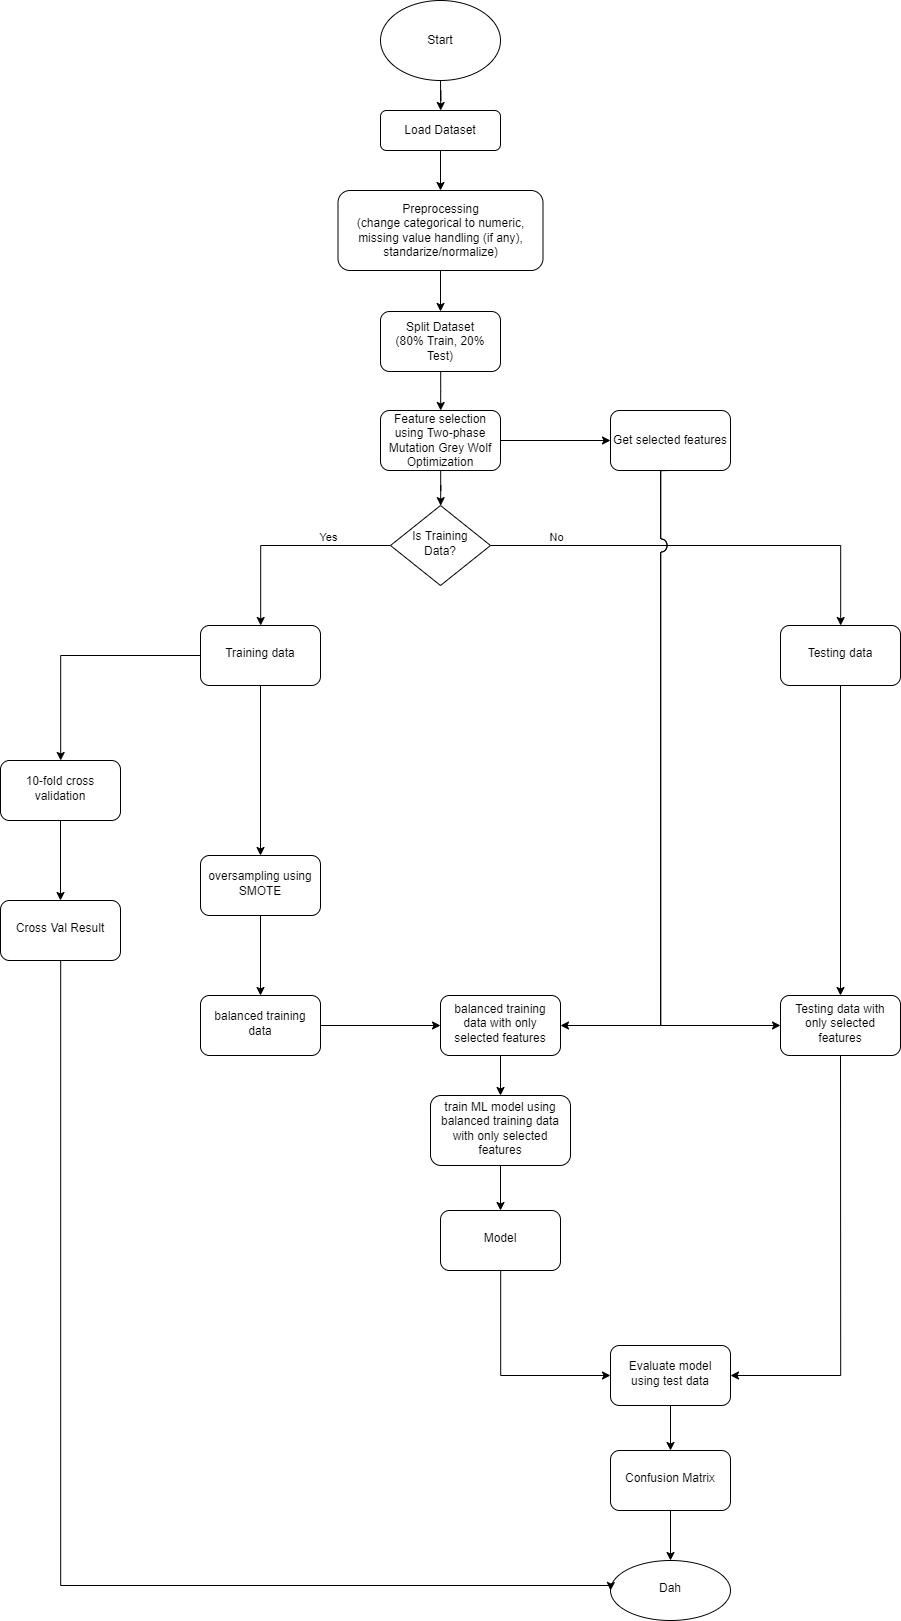

The diagram above was exported from draw.io. Its source (the exported page's mxGraphModel, read from the mxfile embedded in the PNG):
<mxGraphModel dx="4719" dy="2881" grid="1" gridSize="10" guides="1" tooltips="1" connect="1" arrows="1" fold="1" page="1" pageScale="1" pageWidth="827" pageHeight="1169" math="0" shadow="0">
  <root>
    <mxCell id="WIyWlLk6GJQsqaUBKTNV-0" />
    <mxCell id="WIyWlLk6GJQsqaUBKTNV-1" parent="WIyWlLk6GJQsqaUBKTNV-0" />
    <mxCell id="TP6nLpnXdiCeyERZWgS3-6" value="" style="edgeStyle=orthogonalEdgeStyle;rounded=0;orthogonalLoop=1;jettySize=auto;html=1;" parent="WIyWlLk6GJQsqaUBKTNV-1" source="WIyWlLk6GJQsqaUBKTNV-3" target="TP6nLpnXdiCeyERZWgS3-5" edge="1">
      <mxGeometry relative="1" as="geometry" />
    </mxCell>
    <mxCell id="WIyWlLk6GJQsqaUBKTNV-3" value="Load Dataset" style="rounded=1;whiteSpace=wrap;html=1;fontSize=12;glass=0;strokeWidth=1;shadow=0;" parent="WIyWlLk6GJQsqaUBKTNV-1" vertex="1">
      <mxGeometry x="160" y="-20" width="120" height="40" as="geometry" />
    </mxCell>
    <mxCell id="TP6nLpnXdiCeyERZWgS3-21" value="" style="edgeStyle=orthogonalEdgeStyle;rounded=0;orthogonalLoop=1;jettySize=auto;html=1;jumpStyle=arc;" parent="WIyWlLk6GJQsqaUBKTNV-1" source="WIyWlLk6GJQsqaUBKTNV-6" target="TP6nLpnXdiCeyERZWgS3-20" edge="1">
      <mxGeometry relative="1" as="geometry" />
    </mxCell>
    <mxCell id="TP6nLpnXdiCeyERZWgS3-22" value="No&lt;br&gt;" style="edgeLabel;html=1;align=center;verticalAlign=middle;resizable=0;points=[];" parent="TP6nLpnXdiCeyERZWgS3-21" vertex="1" connectable="0">
      <mxGeometry x="-0.6954" y="3" relative="1" as="geometry">
        <mxPoint y="-7" as="offset" />
      </mxGeometry>
    </mxCell>
    <mxCell id="TP6nLpnXdiCeyERZWgS3-24" value="" style="edgeStyle=orthogonalEdgeStyle;rounded=0;orthogonalLoop=1;jettySize=auto;html=1;" parent="WIyWlLk6GJQsqaUBKTNV-1" source="WIyWlLk6GJQsqaUBKTNV-6" target="TP6nLpnXdiCeyERZWgS3-23" edge="1">
      <mxGeometry relative="1" as="geometry" />
    </mxCell>
    <mxCell id="TP6nLpnXdiCeyERZWgS3-31" value="Yes" style="edgeLabel;html=1;align=center;verticalAlign=middle;resizable=0;points=[];" parent="TP6nLpnXdiCeyERZWgS3-24" vertex="1" connectable="0">
      <mxGeometry x="-0.3717" relative="1" as="geometry">
        <mxPoint y="-10" as="offset" />
      </mxGeometry>
    </mxCell>
    <mxCell id="WIyWlLk6GJQsqaUBKTNV-6" value="Is Training Data?" style="rhombus;whiteSpace=wrap;html=1;shadow=0;fontFamily=Helvetica;fontSize=12;align=center;strokeWidth=1;spacing=6;spacingTop=-4;" parent="WIyWlLk6GJQsqaUBKTNV-1" vertex="1">
      <mxGeometry x="170" y="375" width="100" height="80" as="geometry" />
    </mxCell>
    <mxCell id="TP6nLpnXdiCeyERZWgS3-1" value="" style="edgeStyle=orthogonalEdgeStyle;rounded=0;orthogonalLoop=1;jettySize=auto;html=1;" parent="WIyWlLk6GJQsqaUBKTNV-1" source="TP6nLpnXdiCeyERZWgS3-0" target="WIyWlLk6GJQsqaUBKTNV-3" edge="1">
      <mxGeometry relative="1" as="geometry" />
    </mxCell>
    <mxCell id="TP6nLpnXdiCeyERZWgS3-0" value="Start" style="ellipse;whiteSpace=wrap;html=1;" parent="WIyWlLk6GJQsqaUBKTNV-1" vertex="1">
      <mxGeometry x="160" y="-130" width="120" height="80" as="geometry" />
    </mxCell>
    <mxCell id="ixu3eNiQSO9ElKZJo_4A-4" value="" style="edgeStyle=orthogonalEdgeStyle;rounded=0;orthogonalLoop=1;jettySize=auto;html=1;" edge="1" parent="WIyWlLk6GJQsqaUBKTNV-1" source="TP6nLpnXdiCeyERZWgS3-2" target="ixu3eNiQSO9ElKZJo_4A-3">
      <mxGeometry relative="1" as="geometry" />
    </mxCell>
    <mxCell id="TP6nLpnXdiCeyERZWgS3-2" value="Split Dataset&lt;br&gt;(80% Train, 20% Test)" style="whiteSpace=wrap;html=1;rounded=1;glass=0;strokeWidth=1;shadow=0;" parent="WIyWlLk6GJQsqaUBKTNV-1" vertex="1">
      <mxGeometry x="160" y="181" width="120" height="60" as="geometry" />
    </mxCell>
    <mxCell id="TP6nLpnXdiCeyERZWgS3-7" value="" style="edgeStyle=orthogonalEdgeStyle;rounded=0;orthogonalLoop=1;jettySize=auto;html=1;" parent="WIyWlLk6GJQsqaUBKTNV-1" source="TP6nLpnXdiCeyERZWgS3-5" target="TP6nLpnXdiCeyERZWgS3-2" edge="1">
      <mxGeometry relative="1" as="geometry" />
    </mxCell>
    <mxCell id="TP6nLpnXdiCeyERZWgS3-5" value="Preprocessing&lt;br&gt;(change categorical to numeric, missing value handling (if any), standarize/normalize)" style="rounded=1;whiteSpace=wrap;html=1;fontSize=12;glass=0;strokeWidth=1;shadow=0;" parent="WIyWlLk6GJQsqaUBKTNV-1" vertex="1">
      <mxGeometry x="117.5" y="60" width="205" height="80" as="geometry" />
    </mxCell>
    <mxCell id="GXzwI327fPct-ia_tZgS-3" value="" style="edgeStyle=orthogonalEdgeStyle;rounded=0;orthogonalLoop=1;jettySize=auto;html=1;" parent="WIyWlLk6GJQsqaUBKTNV-1" source="TP6nLpnXdiCeyERZWgS3-10" target="GXzwI327fPct-ia_tZgS-2" edge="1">
      <mxGeometry relative="1" as="geometry" />
    </mxCell>
    <mxCell id="TP6nLpnXdiCeyERZWgS3-10" value="oversampling using SMOTE" style="rounded=1;whiteSpace=wrap;html=1;shadow=0;strokeWidth=1;spacing=6;spacingTop=-4;" parent="WIyWlLk6GJQsqaUBKTNV-1" vertex="1">
      <mxGeometry x="-20" y="725" width="120" height="60" as="geometry" />
    </mxCell>
    <mxCell id="TP6nLpnXdiCeyERZWgS3-17" value="" style="edgeStyle=orthogonalEdgeStyle;rounded=0;orthogonalLoop=1;jettySize=auto;html=1;" parent="WIyWlLk6GJQsqaUBKTNV-1" source="TP6nLpnXdiCeyERZWgS3-14" target="TP6nLpnXdiCeyERZWgS3-16" edge="1">
      <mxGeometry relative="1" as="geometry" />
    </mxCell>
    <mxCell id="TP6nLpnXdiCeyERZWgS3-14" value="train ML model using balanced training data with only selected features" style="whiteSpace=wrap;html=1;rounded=1;shadow=0;strokeWidth=1;spacing=6;spacingTop=-4;" parent="WIyWlLk6GJQsqaUBKTNV-1" vertex="1">
      <mxGeometry x="210" y="965" width="140" height="70" as="geometry" />
    </mxCell>
    <mxCell id="GXzwI327fPct-ia_tZgS-8" style="edgeStyle=orthogonalEdgeStyle;rounded=0;orthogonalLoop=1;jettySize=auto;html=1;entryX=0;entryY=0.5;entryDx=0;entryDy=0;" parent="WIyWlLk6GJQsqaUBKTNV-1" source="TP6nLpnXdiCeyERZWgS3-16" target="TP6nLpnXdiCeyERZWgS3-18" edge="1">
      <mxGeometry relative="1" as="geometry">
        <mxPoint x="370" y="1245" as="targetPoint" />
        <Array as="points">
          <mxPoint x="280" y="1245" />
        </Array>
      </mxGeometry>
    </mxCell>
    <mxCell id="TP6nLpnXdiCeyERZWgS3-16" value="Model" style="whiteSpace=wrap;html=1;rounded=1;shadow=0;strokeWidth=1;spacing=6;spacingTop=-4;" parent="WIyWlLk6GJQsqaUBKTNV-1" vertex="1">
      <mxGeometry x="220" y="1080" width="120" height="60" as="geometry" />
    </mxCell>
    <mxCell id="TP6nLpnXdiCeyERZWgS3-28" value="" style="edgeStyle=orthogonalEdgeStyle;rounded=0;orthogonalLoop=1;jettySize=auto;html=1;" parent="WIyWlLk6GJQsqaUBKTNV-1" source="TP6nLpnXdiCeyERZWgS3-18" target="TP6nLpnXdiCeyERZWgS3-27" edge="1">
      <mxGeometry relative="1" as="geometry" />
    </mxCell>
    <mxCell id="TP6nLpnXdiCeyERZWgS3-18" value="Evaluate model using test data" style="whiteSpace=wrap;html=1;rounded=1;shadow=0;strokeWidth=1;spacing=6;spacingTop=-4;" parent="WIyWlLk6GJQsqaUBKTNV-1" vertex="1">
      <mxGeometry x="390" y="1215" width="120" height="60" as="geometry" />
    </mxCell>
    <mxCell id="GXzwI327fPct-ia_tZgS-11" value="" style="edgeStyle=orthogonalEdgeStyle;rounded=0;orthogonalLoop=1;jettySize=auto;html=1;" parent="WIyWlLk6GJQsqaUBKTNV-1" source="TP6nLpnXdiCeyERZWgS3-20" target="GXzwI327fPct-ia_tZgS-9" edge="1">
      <mxGeometry relative="1" as="geometry" />
    </mxCell>
    <mxCell id="TP6nLpnXdiCeyERZWgS3-20" value="Testing data" style="rounded=1;whiteSpace=wrap;html=1;shadow=0;strokeWidth=1;spacing=6;spacingTop=-4;" parent="WIyWlLk6GJQsqaUBKTNV-1" vertex="1">
      <mxGeometry x="560" y="495" width="120" height="60" as="geometry" />
    </mxCell>
    <mxCell id="XgW4DEI8DHZ-5mNPa8ca-1" value="" style="edgeStyle=orthogonalEdgeStyle;rounded=0;orthogonalLoop=1;jettySize=auto;html=1;" parent="WIyWlLk6GJQsqaUBKTNV-1" source="TP6nLpnXdiCeyERZWgS3-23" target="XgW4DEI8DHZ-5mNPa8ca-0" edge="1">
      <mxGeometry relative="1" as="geometry" />
    </mxCell>
    <mxCell id="ixu3eNiQSO9ElKZJo_4A-0" style="edgeStyle=orthogonalEdgeStyle;rounded=0;orthogonalLoop=1;jettySize=auto;html=1;exitX=0.5;exitY=1;exitDx=0;exitDy=0;" edge="1" parent="WIyWlLk6GJQsqaUBKTNV-1" source="TP6nLpnXdiCeyERZWgS3-23" target="TP6nLpnXdiCeyERZWgS3-10">
      <mxGeometry relative="1" as="geometry" />
    </mxCell>
    <mxCell id="TP6nLpnXdiCeyERZWgS3-23" value="Training data" style="rounded=1;whiteSpace=wrap;html=1;shadow=0;strokeWidth=1;spacing=6;spacingTop=-4;" parent="WIyWlLk6GJQsqaUBKTNV-1" vertex="1">
      <mxGeometry x="-20" y="495" width="120" height="60" as="geometry" />
    </mxCell>
    <mxCell id="TP6nLpnXdiCeyERZWgS3-30" value="" style="edgeStyle=orthogonalEdgeStyle;rounded=0;orthogonalLoop=1;jettySize=auto;html=1;" parent="WIyWlLk6GJQsqaUBKTNV-1" source="TP6nLpnXdiCeyERZWgS3-27" target="TP6nLpnXdiCeyERZWgS3-29" edge="1">
      <mxGeometry relative="1" as="geometry" />
    </mxCell>
    <mxCell id="TP6nLpnXdiCeyERZWgS3-27" value="Confusion Matrix" style="whiteSpace=wrap;html=1;rounded=1;shadow=0;strokeWidth=1;spacing=6;spacingTop=-4;" parent="WIyWlLk6GJQsqaUBKTNV-1" vertex="1">
      <mxGeometry x="390" y="1320" width="120" height="60" as="geometry" />
    </mxCell>
    <mxCell id="TP6nLpnXdiCeyERZWgS3-29" value="Dah" style="ellipse;whiteSpace=wrap;html=1;rounded=1;shadow=0;strokeWidth=1;spacing=6;spacingTop=-4;" parent="WIyWlLk6GJQsqaUBKTNV-1" vertex="1">
      <mxGeometry x="390" y="1430" width="120" height="60" as="geometry" />
    </mxCell>
    <mxCell id="XgW4DEI8DHZ-5mNPa8ca-4" value="" style="edgeStyle=orthogonalEdgeStyle;rounded=0;orthogonalLoop=1;jettySize=auto;html=1;" parent="WIyWlLk6GJQsqaUBKTNV-1" source="XgW4DEI8DHZ-5mNPa8ca-0" target="XgW4DEI8DHZ-5mNPa8ca-3" edge="1">
      <mxGeometry relative="1" as="geometry" />
    </mxCell>
    <mxCell id="XgW4DEI8DHZ-5mNPa8ca-0" value="10-fold cross validation" style="whiteSpace=wrap;html=1;rounded=1;shadow=0;strokeWidth=1;spacing=6;spacingTop=-4;" parent="WIyWlLk6GJQsqaUBKTNV-1" vertex="1">
      <mxGeometry x="-220" y="630" width="120" height="60" as="geometry" />
    </mxCell>
    <mxCell id="XgW4DEI8DHZ-5mNPa8ca-5" style="edgeStyle=orthogonalEdgeStyle;rounded=0;orthogonalLoop=1;jettySize=auto;html=1;entryX=0;entryY=0.5;entryDx=0;entryDy=0;" parent="WIyWlLk6GJQsqaUBKTNV-1" source="XgW4DEI8DHZ-5mNPa8ca-3" target="TP6nLpnXdiCeyERZWgS3-29" edge="1">
      <mxGeometry relative="1" as="geometry">
        <Array as="points">
          <mxPoint x="-160" y="1455" />
          <mxPoint x="390" y="1455" />
        </Array>
      </mxGeometry>
    </mxCell>
    <mxCell id="XgW4DEI8DHZ-5mNPa8ca-3" value="Cross Val Result" style="whiteSpace=wrap;html=1;rounded=1;shadow=0;strokeWidth=1;spacing=6;spacingTop=-4;" parent="WIyWlLk6GJQsqaUBKTNV-1" vertex="1">
      <mxGeometry x="-220" y="770" width="120" height="60" as="geometry" />
    </mxCell>
    <mxCell id="GXzwI327fPct-ia_tZgS-5" value="" style="edgeStyle=orthogonalEdgeStyle;rounded=0;orthogonalLoop=1;jettySize=auto;html=1;" parent="WIyWlLk6GJQsqaUBKTNV-1" source="GXzwI327fPct-ia_tZgS-2" target="GXzwI327fPct-ia_tZgS-4" edge="1">
      <mxGeometry relative="1" as="geometry" />
    </mxCell>
    <mxCell id="GXzwI327fPct-ia_tZgS-2" value="balanced training data" style="rounded=1;whiteSpace=wrap;html=1;shadow=0;strokeWidth=1;spacing=6;spacingTop=-4;" parent="WIyWlLk6GJQsqaUBKTNV-1" vertex="1">
      <mxGeometry x="-20" y="865" width="120" height="60" as="geometry" />
    </mxCell>
    <mxCell id="GXzwI327fPct-ia_tZgS-7" value="" style="edgeStyle=orthogonalEdgeStyle;rounded=0;orthogonalLoop=1;jettySize=auto;html=1;" parent="WIyWlLk6GJQsqaUBKTNV-1" source="GXzwI327fPct-ia_tZgS-4" target="TP6nLpnXdiCeyERZWgS3-14" edge="1">
      <mxGeometry relative="1" as="geometry" />
    </mxCell>
    <mxCell id="GXzwI327fPct-ia_tZgS-4" value="balanced training data with only selected features" style="whiteSpace=wrap;html=1;rounded=1;shadow=0;strokeWidth=1;spacing=6;spacingTop=-4;" parent="WIyWlLk6GJQsqaUBKTNV-1" vertex="1">
      <mxGeometry x="220" y="865" width="120" height="60" as="geometry" />
    </mxCell>
    <mxCell id="GXzwI327fPct-ia_tZgS-12" style="edgeStyle=orthogonalEdgeStyle;rounded=0;orthogonalLoop=1;jettySize=auto;html=1;exitX=0.5;exitY=1;exitDx=0;exitDy=0;entryX=1;entryY=0.5;entryDx=0;entryDy=0;" parent="WIyWlLk6GJQsqaUBKTNV-1" source="GXzwI327fPct-ia_tZgS-9" target="TP6nLpnXdiCeyERZWgS3-18" edge="1">
      <mxGeometry relative="1" as="geometry" />
    </mxCell>
    <mxCell id="GXzwI327fPct-ia_tZgS-9" value="Testing data with only selected features" style="whiteSpace=wrap;html=1;rounded=1;shadow=0;strokeWidth=1;spacing=6;spacingTop=-4;" parent="WIyWlLk6GJQsqaUBKTNV-1" vertex="1">
      <mxGeometry x="560" y="865" width="120" height="60" as="geometry" />
    </mxCell>
    <mxCell id="ixu3eNiQSO9ElKZJo_4A-5" value="" style="edgeStyle=orthogonalEdgeStyle;rounded=0;orthogonalLoop=1;jettySize=auto;html=1;" edge="1" parent="WIyWlLk6GJQsqaUBKTNV-1" source="ixu3eNiQSO9ElKZJo_4A-3" target="WIyWlLk6GJQsqaUBKTNV-6">
      <mxGeometry relative="1" as="geometry" />
    </mxCell>
    <mxCell id="ixu3eNiQSO9ElKZJo_4A-7" value="" style="edgeStyle=orthogonalEdgeStyle;rounded=0;orthogonalLoop=1;jettySize=auto;html=1;" edge="1" parent="WIyWlLk6GJQsqaUBKTNV-1" source="ixu3eNiQSO9ElKZJo_4A-3" target="ixu3eNiQSO9ElKZJo_4A-6">
      <mxGeometry relative="1" as="geometry" />
    </mxCell>
    <mxCell id="ixu3eNiQSO9ElKZJo_4A-3" value="Feature selection using Two-phase Mutation Grey Wolf Optimization" style="whiteSpace=wrap;html=1;rounded=1;glass=0;strokeWidth=1;shadow=0;" vertex="1" parent="WIyWlLk6GJQsqaUBKTNV-1">
      <mxGeometry x="160" y="280" width="120" height="60" as="geometry" />
    </mxCell>
    <mxCell id="ixu3eNiQSO9ElKZJo_4A-8" style="edgeStyle=orthogonalEdgeStyle;rounded=0;orthogonalLoop=1;jettySize=auto;html=1;exitX=0.5;exitY=1;exitDx=0;exitDy=0;jumpStyle=arc;jumpSize=13;entryX=1;entryY=0.5;entryDx=0;entryDy=0;" edge="1" parent="WIyWlLk6GJQsqaUBKTNV-1" target="GXzwI327fPct-ia_tZgS-4">
      <mxGeometry relative="1" as="geometry">
        <mxPoint x="420" y="335" as="sourcePoint" />
        <mxPoint x="280" y="860" as="targetPoint" />
        <Array as="points">
          <mxPoint x="440" y="335" />
          <mxPoint x="440" y="895" />
        </Array>
      </mxGeometry>
    </mxCell>
    <mxCell id="ixu3eNiQSO9ElKZJo_4A-9" style="edgeStyle=orthogonalEdgeStyle;rounded=0;orthogonalLoop=1;jettySize=auto;html=1;exitX=0.5;exitY=1;exitDx=0;exitDy=0;entryX=0;entryY=0.5;entryDx=0;entryDy=0;jumpStyle=arc;jumpSize=13;" edge="1" parent="WIyWlLk6GJQsqaUBKTNV-1" source="ixu3eNiQSO9ElKZJo_4A-6" target="GXzwI327fPct-ia_tZgS-9">
      <mxGeometry relative="1" as="geometry">
        <Array as="points">
          <mxPoint x="440" y="340" />
          <mxPoint x="440" y="895" />
        </Array>
      </mxGeometry>
    </mxCell>
    <mxCell id="ixu3eNiQSO9ElKZJo_4A-6" value="Get selected features" style="whiteSpace=wrap;html=1;rounded=1;glass=0;strokeWidth=1;shadow=0;" vertex="1" parent="WIyWlLk6GJQsqaUBKTNV-1">
      <mxGeometry x="390" y="280" width="120" height="60" as="geometry" />
    </mxCell>
  </root>
</mxGraphModel>